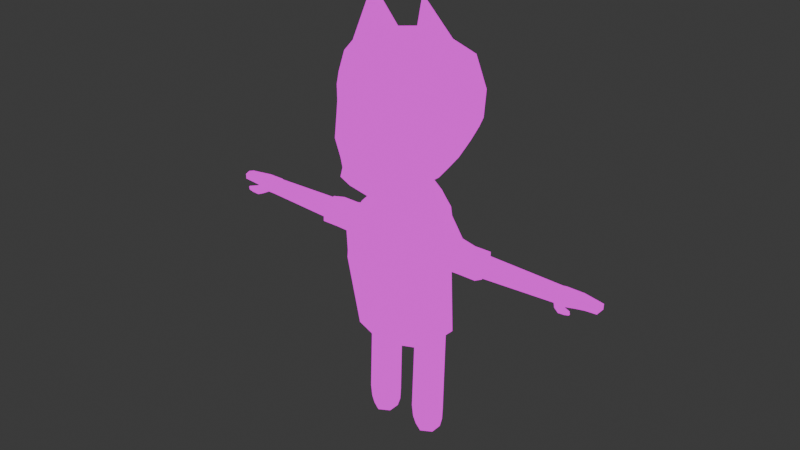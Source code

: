 # Source: fox.blend  (saved by Blender 4.2.66; exported with 4.5.12 LTS)
import bpy
from mathutils import Matrix  # noqa: F401  (used for matrix-valued properties, if any)

bpy.ops.wm.read_factory_settings(use_empty=True)
scene = bpy.context.scene
scene.name = 'Scene'

# ---- collections
col_ref = bpy.data.collections.new('ref'); scene.collection.children.link(col_ref)
col_model = bpy.data.collections.new('model'); scene.collection.children.link(col_model)

# ---- images (referenced by path relative to the original .blend; pixels are not part of the script)
import os
ASSET_DIR = os.environ.get("B2B_ASSET_DIR", "")  # directory of the original .blend (textures are referenced by path, not embedded)
HERE = os.path.dirname(os.path.abspath(__file__))  # packed textures are extracted next to this script under _unpacked/

def load_image(name, relpath, width, height, colorspace="sRGB"):
    """Load a texture the original file referenced (path relative to the .blend, or extracted next to this script)."""
    p = next((c for c in (os.path.join(HERE, relpath), os.path.join(ASSET_DIR, relpath)) if relpath and os.path.exists(c)), "")
    if p:
        img = bpy.data.images.load(p, check_existing=True)
        img.name = name
    else:  # same state as the original file: an image datablock whose file is absent (Cycles renders it pink)
        img = bpy.data.images.new(name, width, height)
        img.source = "FILE"
        img.filepath = "//" + (relpath or name)
    img.colorspace_settings.name = colorspace
    return img
img_char = load_image('char', 'char.png', 1024, 1024, 'sRGB')

# ---- materials (node trees are filled in below, after node groups)
mat_m_char = bpy.data.materials.new('m_char')

# ---- material node trees
mat_m_char.use_nodes = True; mat_m_char.node_tree.nodes.clear()
_N = mat_m_char.node_tree.nodes; _L = mat_m_char.node_tree.links
n0 = _N.new('ShaderNodeOutputMaterial'); n0.name = 'Material Output'; n0.location = (300, 300)
n1 = _N.new('ShaderNodeEmission'); n1.name = 'Emission'; n1.location = (10, 300)
n2 = _N.new('ShaderNodeTexImage'); n2.name = 'Image Texture'; n2.location = (-280, 280)
n2.image = img_char
_L.new(n1.outputs[0], n0.inputs[0])
_L.new(n2.outputs[0], n1.inputs[0])
n0.is_active_output = True

# ---- world
world_world = bpy.data.worlds.new('World'); scene.world = world_world
world_world.use_nodes = True; world_world.node_tree.nodes.clear()
_N = world_world.node_tree.nodes; _L = world_world.node_tree.links
n0 = _N.new('ShaderNodeOutputWorld'); n0.name = 'World Output'; n0.location = (300, 300)
n1 = _N.new('ShaderNodeBackground'); n1.name = 'Background'; n1.location = (10, 300)
n1.inputs[0].default_value = (0.05088, 0.05088, 0.05088, 1.0)
_L.new(n1.outputs[0], n0.inputs[0])
n0.is_active_output = True
world_world.color = (0.05088, 0.05088, 0.05088)
world_world.sun_shadow_jitter_overblur = 0.0

# ---- meshes
me_cylinder = bpy.data.meshes.new('Cylinder')
me_cylinder.from_pydata([(0.0, 1.394, -0.1198), (0.0, 1.499, 0.8465), (0.3399, 1.266, -0.1102), (0.2217, 1.385, 0.7982), (0.3526, 1.106, -0.09009), (0.3959, 1.099, 0.8484), (0.2867, 0.9033, -0.1041), (0.3471, 0.8773, 0.8023), (0.0, 0.8096, -0.1187), (0.0, 0.7236, 0.7056), (0.0, 1.487, 0.489), (0.4419, 1.231, 0.6106), (0.4047, 1.107, 0.4736), (0.4887, 0.9919, 0.5956), (0.0, 0.7265, 0.4185), (0.4694, 1.108, 0.7803), (0.4932, 1.001, 0.7256), (0.4346, 1.235, 0.7383), (0.2318, 1.373, 0.5048), (0.3585, 0.8558, 0.4667), (0.405, 1.105, 0.4751), (0.3953, 1.099, 0.8474), (0.3459, 0.8807, 0.8043), (0.3555, 0.8611, 0.4681), (0.4745, 1.099, 0.5525), (0.5629, 1.206, 0.6126), (0.5822, 0.9919, 0.5988), (0.5738, 1.106, 0.7745), (0.5867, 1.001, 0.7287), (0.5665, 1.208, 0.7313), (0.568, 1.099, 0.5556), (0.7004, 1.208, 0.6126), (0.7266, 0.9919, 0.5988), (0.7182, 1.106, 0.7745), (0.7311, 1.001, 0.7287), (0.7041, 1.21, 0.7313), (0.7125, 1.099, 0.5556), (0.0, 1.472, 0.939), (0.2665, 1.31, 0.9152), (0.3206, 1.102, 0.9108), (0.2856, 0.9511, 0.9284), (0.0, 0.814, 0.8996), (0.0, 1.441, 0.9979), (0.2206, 1.302, 0.9835), (0.2576, 1.131, 0.9717), (0.238, 0.9987, 0.9896), (0.0, 0.8978, 0.9812), (0.0, 1.415, 1.044), (0.1864, 1.3, 1.032), (0.208, 1.166, 1.022), (0.1972, 1.05, 1.034), (0.0, 0.993, 1.042), (0.0, 1.375, 1.09), (0.118, 1.265, 1.095), (0.1354, 1.21, 1.095), (0.1272, 1.168, 1.094), (0.0, 1.118, 1.088), (0.6713, 1.18, 0.6277), (0.6909, 1.018, 0.6173), (0.6846, 1.104, 0.7492), (0.6943, 1.025, 0.7148), (0.674, 1.181, 0.7168), (0.6803, 1.098, 0.585), (1.335, 1.169, 0.6397), (1.343, 1.035, 0.6401), (1.339, 1.104, 0.7394), (1.334, 1.042, 0.7067), (1.335, 1.166, 0.7104), (1.341, 1.099, 0.6021), (1.363, 1.18, 0.6327), (1.365, 1.11, 0.7464), (1.363, 1.179, 0.7063), (1.365, 1.102, 0.593), (1.393, 1.18, 0.6327), (1.4, 1.107, 0.7479), (1.393, 1.179, 0.7063), (1.396, 1.102, 0.593), (1.501, 1.181, 0.6547), (1.505, 1.043, 0.6602), (1.497, 1.104, 0.7431), (1.504, 1.039, 0.713), (1.498, 1.181, 0.705), (1.492, 1.101, 0.6144), (1.666, 1.145, 0.6589), (1.667, 1.061, 0.6591), (1.666, 1.097, 0.7162), (1.667, 1.06, 0.7018), (1.667, 1.147, 0.7021), (1.655, 1.1, 0.6441), (1.372, 0.9865, 0.71), (1.416, 0.9947, 0.6434), (1.386, 0.9868, 0.6378), (1.402, 0.9927, 0.7106), (0.0, 1.362, -0.1353), (0.2332, 1.237, -0.1056), (0.2446, 1.103, -0.1079), (0.1908, 0.9375, -0.1193), (0.0, 0.8332, -0.1415), (0.2155, 1.249, -0.8012), (0.2158, 1.272, -0.1289), (0.3228, 1.187, -0.8012), (0.3193, 1.21, -0.1007), (0.3228, 1.063, -0.8012), (0.3193, 1.086, -0.1007), (0.2155, 1.001, -0.8012), (0.2158, 1.024, -0.1289), (0.1082, 1.063, -0.8012), (0.1123, 1.086, -0.1571), (0.1082, 1.187, -0.8012), (0.1123, 1.21, -0.1571), (0.3135, 1.086, -0.07302), (0.21, 1.024, -0.1012), (0.09853, 1.086, -0.1341), (0.09853, 1.21, -0.1341), (0.2163, 1.246, -0.9067), (0.3176, 1.187, -0.9067), (0.3176, 1.07, -0.9067), (0.2163, 1.012, -0.9067), (0.115, 1.07, -0.9067), (0.115, 1.187, -0.9067), (0.2189, 1.227, -0.9792), (0.3035, 1.178, -0.9792), (0.3035, 1.081, -0.9792), (0.2189, 1.032, -0.9792), (0.1343, 1.081, -0.9792), (0.1343, 1.178, -0.9792), (0.223, 1.176, -0.9985), (0.2645, 1.152, -0.9985), (0.2645, 1.104, -0.9985), (0.223, 1.08, -0.9985), (0.1815, 1.104, -0.9985), (0.1815, 1.152, -0.9985), (0.2056, 1.269, -0.108), (0.1021, 1.207, -0.1362), (0.2036, 1.27, -0.1075), (0.3071, 1.208, -0.07936), (0.307, 1.209, -0.07771), (0.307, 1.085, -0.07771), (1.342, 1.036, 0.6399), (1.378, 1.036, 0.6376), (1.409, 1.038, 0.6427), (1.334, 1.041, 0.7072), (1.365, 1.041, 0.7099), (1.395, 1.041, 0.71), (1.414, 0.9626, 0.6944), (1.456, 0.9817, 0.6291), (1.429, 0.9668, 0.6227), (1.441, 0.9758, 0.6959), (1.474, 0.9519, 0.6815), (1.497, 0.9725, 0.6365), (1.483, 0.9573, 0.6325), (1.489, 0.966, 0.6822), (1.516, 0.9507, 0.6725), (1.519, 0.9693, 0.645), (1.518, 0.9565, 0.6425), (1.518, 0.9632, 0.6729), (0.2523, 0.809, 1.291), (0.3175, 0.7685, 1.972), (0.2566, 1.403, 1.274), (0.3651, 1.467, 1.986), (0.1389, 1.429, 1.194), (0.0, 1.492, 1.135), (0.0, 1.6, 2.031), (0.2659, 1.566, 2.015), (0.4133, 1.497, 1.807), (0.4112, 1.476, 1.601), (0.3261, 1.447, 1.411), (0.2828, 0.94, 1.256), (0.2928, 1.074, 1.248), (0.2911, 1.234, 1.256), (0.3554, 1.241, 2.138), (0.3843, 0.991, 2.126), (0.3286, 0.8412, 2.101), (0.3143, 0.7435, 1.769), (0.3341, 0.7752, 1.567), (0.3039, 0.7878, 1.423), (0.0, 0.5079, 1.295), (0.1435, 0.6772, 1.232), (0.1829, 0.6272, 1.993), (0.0, 0.5387, 1.988), (0.0, 1.639, 1.345), (0.0, 1.671, 1.569), (0.0, 1.67, 1.772), (0.1907, 1.556, 1.383), (0.2503, 1.596, 1.563), (0.2584, 1.592, 1.762), (0.4003, 1.245, 1.416), (0.5099, 1.29, 1.617), (0.5211, 1.3, 1.827), (0.4006, 1.081, 1.421), (0.4898, 1.082, 1.615), (0.5281, 1.074, 1.843), (0.3808, 0.9266, 1.406), (0.4298, 0.9264, 1.566), (0.4562, 0.8932, 1.811), (0.1959, 0.6347, 1.404), (0.2295, 0.6184, 1.547), (0.2045, 0.6172, 1.748), (0.0, 0.4198, 1.391), (0.0, 0.4697, 1.531), (0.0, 0.4958, 1.755), (0.0, 1.286, 1.056), (0.1942, 1.252, 1.148), (0.0, 1.007, 1.036), (0.1755, 1.033, 1.138), (0.0, 0.7402, 1.104), (0.1423, 0.8575, 1.145), (0.246, 1.319, 2.177), (0.0, 1.4, 2.207), (0.1705, 0.9923, 2.234), (0.0, 1.03, 2.269), (0.1187, 0.7541, 2.175), (0.0, 0.7158, 2.185), (0.03349, 0.4858, 1.395), (0.2152, 1.016, 2.557), (0.3499, 1.018, 2.145), (0.2057, 1.012, 2.215), (0.22, 1.022, 2.522), (0.2082, 1.155, 2.205)], [], [(10, 1, 3, 18), (19, 7, 9, 14), (6, 19, 14, 8), (4, 20, 19, 6), (2, 18, 20, 4), (0, 10, 18, 2), (21, 3, 5), (22, 21, 5, 7), (23, 22, 7, 19), (12, 23, 19, 20), (15, 17, 3, 21), (16, 15, 21, 22), (17, 11, 18, 3), (13, 16, 22, 23), (24, 13, 23, 12), (11, 24, 12, 18), (24, 11, 25, 30), (16, 13, 26, 28), (15, 16, 28, 27), (13, 24, 30, 26), (11, 17, 29, 25), (17, 15, 27, 29), (26, 30, 36, 32), (25, 29, 35, 31), (29, 27, 33, 35), (30, 25, 31, 36), (28, 26, 32, 34), (27, 28, 34, 33), (9, 7, 40, 41), (7, 5, 39, 40), (3, 1, 37, 38), (5, 3, 38, 39), (39, 38, 43, 44), (38, 37, 42, 43), (40, 39, 44, 45), (41, 40, 45, 46), (45, 44, 49, 50), (46, 45, 50, 51), (44, 43, 48, 49), (43, 42, 47, 48), (48, 47, 52, 53), (50, 49, 54, 55), (51, 50, 55, 56), (49, 48, 53, 54), (36, 31, 57, 62), (34, 32, 58, 60), (33, 34, 60, 59), (32, 36, 62, 58), (31, 35, 61, 57), (35, 33, 59, 61), (62, 57, 63, 68), (60, 58, 64, 66), (59, 60, 66, 65), (58, 62, 68, 64), (57, 61, 67, 63), (61, 59, 65, 67), (63, 67, 71, 69), (67, 65, 70, 71), (68, 63, 69, 72), (69, 71, 75, 73), (71, 70, 74, 75), (72, 69, 73, 76), (73, 75, 81, 77), (75, 74, 79, 81), (76, 73, 77, 82), (77, 81, 87, 83), (81, 79, 85, 87), (82, 77, 83, 88), (80, 78, 84, 86), (79, 80, 86, 85), (78, 82, 88, 84), (85, 86, 84, 88, 83, 87), (6, 8, 97, 96), (2, 4, 95, 94), (0, 2, 94, 93), (4, 6, 96, 95), (93, 94, 95, 96, 97), (97, 8, 93), (98, 99, 101, 100), (100, 101, 103, 102), (102, 103, 105, 104), (104, 105, 107, 106), (106, 107, 109, 108), (108, 109, 99, 98), (104, 106, 118, 117), (109, 107, 112, 113), (107, 105, 111, 112), (105, 103, 110, 111), (115, 116, 122, 121), (100, 102, 116, 115), (106, 108, 119, 118), (98, 100, 115, 114), (102, 104, 117, 116), (108, 98, 114, 119), (120, 121, 127, 126), (118, 119, 125, 124), (116, 117, 123, 122), (114, 115, 121, 120), (119, 114, 120, 125), (117, 118, 124, 123), (126, 127, 128, 129, 130, 131), (125, 120, 126, 131), (123, 124, 130, 129), (121, 122, 128, 127), (124, 125, 131, 130), (122, 123, 129, 128), (99, 109, 133, 132), (101, 99, 134, 135), (103, 101, 136, 137), (76, 82, 78, 140), (72, 76, 140, 139), (68, 72, 139, 138), (79, 74, 143, 80), (74, 70, 142, 143), (70, 65, 141, 142), (140, 143, 92, 90), (140, 139, 91, 90), (142, 143, 92, 89), (139, 142, 89, 91), (91, 89, 144, 146), (90, 92, 147, 145), (90, 91, 146, 145), (89, 92, 147, 144), (145, 146, 150, 149), (146, 144, 148, 150), (144, 147, 151, 148), (145, 147, 151, 149), (148, 151, 155, 152), (149, 151, 155, 153), (149, 150, 154, 153), (150, 148, 152, 154), (152, 155, 153, 154), (78, 80, 143, 142, 141, 64, 139, 140), (180, 181, 184, 183), (181, 182, 185, 184), (182, 162, 163, 185), (170, 159, 163, 207), (184, 185, 164, 165), (183, 184, 165, 166), (160, 183, 166, 158), (161, 180, 183, 160), (186, 187, 190, 189), (187, 188, 191, 190), (189, 190, 193, 192), (190, 191, 194, 193), (158, 166, 186, 169), (166, 165, 187, 186), (165, 164, 188, 187), (164, 159, 170, 188), (188, 170, 171, 191), (194, 172, 157, 173), (193, 194, 173, 174), (192, 193, 174, 175), (167, 192, 175, 156), (168, 189, 192, 167), (169, 186, 189, 168), (195, 196, 199, 213), (196, 197, 200, 199), (156, 175, 195, 177), (175, 174, 196, 195), (174, 173, 197, 196), (173, 157, 178, 197), (197, 178, 179, 200), (177, 195, 213, 176), (201, 202, 204, 203), (203, 204, 206, 205), (161, 160, 202, 201), (160, 158, 169, 202), (202, 169, 168, 204), (204, 168, 167, 206), (206, 167, 156, 177), (205, 206, 177, 176), (207, 208, 210, 209, 218), (209, 210, 212, 211), (164, 185, 163, 159), (163, 162, 208, 207), (211, 212, 179, 178), (172, 211, 178, 157), (170, 214, 171), (213, 199, 198), (176, 213, 198), (209, 171, 172, 211), (191, 171, 172, 194), (215, 217, 216), (214, 209, 216, 217), (209, 214, 207, 218), (171, 214, 217, 215), (209, 171, 215, 216), (214, 170, 207)])
_uv = me_cylinder.uv_layers.new(name='UVMap')
_uv.uv.foreach_set('vector', [0.2882, 0.1767, 0.2751, 0.2591, 0.2007, 0.2388, 0.2079, 0.1718, 0.1114, 0.162, 0.106, 0.2317, 0.03519, 0.2094, 0.03616, 0.1556, 0.0903, 0.05586, 0.1114, 0.162, 0.03616, 0.1556, 0.03519, 0.05637, 0.1266, 0.04998, 0.1536, 0.1487, 0.1114, 0.162, 0.0903, 0.05586, 0.2193, 0.02228, 0.2079, 0.1718, 0.1536, 0.1487, 0.1815, 0.01926, 0.3032, 0.03377, 0.2882, 0.1767, 0.2079, 0.1718, 0.2193, 0.02228, 0.1617, 0.2767, 0.2325, 0.2325, 0.1618, 0.2771, 0.1065, 0.2313, 0.1617, 0.2767, 0.1618, 0.2771, 0.106, 0.2317, 0.1114, 0.162, 0.1065, 0.2313, 0.106, 0.2317, 0.1114, 0.162, 0.1536, 0.1488, 0.1114, 0.162, 0.1114, 0.162, 0.1536, 0.1487, 0.2879, 0.3777, 0.3194, 0.3621, 0.361, 0.3744, 0.2904, 0.4185, 0.2645, 0.3679, 0.2879, 0.3777, 0.2904, 0.4185, 0.2352, 0.3732, 0.3194, 0.3621, 0.317, 0.3358, 0.3365, 0.3137, 0.361, 0.3744, 0.04149, 0.408, 0.0673, 0.4065, 0.08231, 0.4445, 0.0155, 0.4445, 0.06784, 0.5124, 0.04482, 0.5111, 0.03609, 0.4671, 0.07734, 0.4941, 0.1096, 0.3966, 0.1333, 0.3907, 0.1428, 0.4091, 0.1024, 0.4388, 0.1333, 0.3907, 0.1096, 0.3966, 0.1066, 0.3783, 0.1303, 0.3724, 0.0673, 0.4065, 0.04149, 0.408, 0.0417, 0.3894, 0.06751, 0.388, 0.2879, 0.3777, 0.2645, 0.3679, 0.2701, 0.3558, 0.2828, 0.3589, 0.04482, 0.5111, 0.06784, 0.5124, 0.06427, 0.5306, 0.04125, 0.5293, 0.317, 0.3358, 0.3194, 0.3621, 0.2997, 0.351, 0.3042, 0.3364, 0.3194, 0.3621, 0.2879, 0.3777, 0.2828, 0.3589, 0.2997, 0.351, 0.04125, 0.5293, 0.06427, 0.5306, 0.05911, 0.5588, 0.03609, 0.5574, 0.3042, 0.3364, 0.2997, 0.351, 0.2879, 0.3446, 0.2895, 0.3357, 0.2997, 0.351, 0.2828, 0.3589, 0.2814, 0.3472, 0.2879, 0.3446, 0.1303, 0.3724, 0.1066, 0.3783, 0.1024, 0.35, 0.1261, 0.3441, 0.06751, 0.388, 0.0417, 0.3894, 0.04108, 0.3608, 0.06688, 0.3594, 0.2828, 0.3589, 0.2701, 0.3558, 0.2756, 0.344, 0.2814, 0.3472, 0.03519, 0.2094, 0.106, 0.2317, 0.09775, 0.2595, 0.0394, 0.2498, 0.106, 0.2317, 0.1353, 0.2646, 0.1211, 0.2772, 0.09775, 0.2595, 0.2007, 0.2388, 0.2751, 0.2591, 0.2677, 0.2808, 0.199, 0.2624, 0.1406, 0.2482, 0.2007, 0.2388, 0.199, 0.2624, 0.1503, 0.2688, 0.1503, 0.2688, 0.199, 0.2624, 0.2033, 0.2802, 0.1635, 0.2865, 0.199, 0.2624, 0.2677, 0.2808, 0.261, 0.2947, 0.2033, 0.2802, 0.09775, 0.2595, 0.1211, 0.2772, 0.1109, 0.2919, 0.09234, 0.2751, 0.0394, 0.2498, 0.09775, 0.2595, 0.09234, 0.2751, 0.04435, 0.2717, 0.09234, 0.2751, 0.1109, 0.2919, 0.1034, 0.3053, 0.08889, 0.2891, 0.04435, 0.2717, 0.09234, 0.2751, 0.08889, 0.2891, 0.05055, 0.2926, 0.1635, 0.2865, 0.2033, 0.2802, 0.2072, 0.2929, 0.1769, 0.2993, 0.2033, 0.2802, 0.261, 0.2947, 0.2554, 0.3061, 0.2072, 0.2929, 0.2072, 0.2929, 0.2554, 0.3061, 0.2476, 0.3182, 0.2095, 0.315, 0.08889, 0.2891, 0.1034, 0.3053, 0.09135, 0.3233, 0.08596, 0.3169, 0.05055, 0.2926, 0.08889, 0.2891, 0.08596, 0.3169, 0.05948, 0.3169, 0.1769, 0.2993, 0.2072, 0.2929, 0.2095, 0.315, 0.1963, 0.3179, 0.1792, 0.3513, 0.1792, 0.3268, 0.1872, 0.3298, 0.1872, 0.3481, 0.2009, 0.3814, 0.2082, 0.3566, 0.2155, 0.3627, 0.21, 0.3814, 0.2112, 0.4019, 0.2009, 0.3814, 0.21, 0.3814, 0.2178, 0.3967, 0.2082, 0.3566, 0.2294, 0.3475, 0.2314, 0.3559, 0.2155, 0.3627, 0.1583, 0.3354, 0.1583, 0.3589, 0.1502, 0.3558, 0.1502, 0.3381, 0.2294, 0.4149, 0.2112, 0.4019, 0.2178, 0.3967, 0.2314, 0.4065, 0.9632, 0.5792, 0.981, 0.5779, 0.9772, 0.7056, 0.9619, 0.7064, 0.7758, 0.8166, 0.7741, 0.7973, 0.9035, 0.7954, 0.9025, 0.8088, 0.7698, 0.7305, 0.7743, 0.7136, 0.9017, 0.735, 0.9005, 0.7493, 0.9465, 0.5812, 0.9632, 0.5792, 0.9619, 0.7064, 0.9476, 0.7068, 0.981, 0.9881, 0.963, 0.9899, 0.9471, 0.8568, 0.9614, 0.8548, 0.7654, 0.747, 0.7698, 0.7305, 0.9005, 0.7493, 0.8977, 0.7628, 0.9614, 0.8548, 0.9471, 0.8568, 0.9473, 0.8504, 0.9621, 0.8487, 0.8977, 0.7628, 0.9005, 0.7493, 0.9056, 0.7507, 0.9031, 0.7663, 0.9619, 0.7064, 0.9772, 0.7056, 0.9784, 0.7116, 0.9622, 0.7112, 0.9621, 0.8487, 0.9473, 0.8504, 0.9465, 0.8443, 0.9613, 0.8425, 0.9031, 0.7663, 0.9056, 0.7507, 0.9124, 0.7509, 0.9094, 0.767, 0.9622, 0.7112, 0.9784, 0.7116, 0.9779, 0.7177, 0.9616, 0.7165, 0.9613, 0.8425, 0.9465, 0.8443, 0.9442, 0.8232, 0.9543, 0.8212, 0.9094, 0.767, 0.9124, 0.7509, 0.9315, 0.751, 0.9307, 0.7691, 0.9616, 0.7165, 0.9779, 0.7177, 0.9764, 0.7393, 0.9595, 0.7346, 0.9543, 0.8212, 0.9442, 0.8232, 0.9405, 0.7885, 0.9492, 0.7873, 0.9312, 0.7722, 0.9303, 0.7542, 0.9649, 0.7536, 0.9655, 0.764, 0.9634, 0.7038, 0.9803, 0.7085, 0.9688, 0.7396, 0.96, 0.736, 0.9346, 0.7375, 0.9451, 0.7371, 0.9478, 0.77, 0.9391, 0.7707, 0.9303, 0.7542, 0.9321, 0.7403, 0.9655, 0.7453, 0.9649, 0.7536, 0.949, 0.7063, 0.9634, 0.7038, 0.96, 0.736, 0.9518, 0.7381, 0.9614, 0.7537, 0.9642, 0.7453, 0.9724, 0.7455, 0.9761, 0.7534, 0.9732, 0.7628, 0.9644, 0.7636, 0.9056, 0.3546, 0.9619, 0.3342, 0.9633, 0.3406, 0.925, 0.361, 0.8955, 0.4263, 0.8933, 0.3943, 0.9149, 0.394, 0.9167, 0.4206, 0.9625, 0.4522, 0.8955, 0.4263, 0.9167, 0.4206, 0.9633, 0.4453, 0.8927, 0.3949, 0.9056, 0.3546, 0.925, 0.361, 0.9144, 0.394, 0.9633, 0.4453, 0.9167, 0.4206, 0.9144, 0.394, 0.925, 0.361, 0.9633, 0.3406, 0.8064, 0.1175, 0.8021, 0.1224, 0.8021, 0.01269, 0.8869, 0.1368, 0.8806, 0.2685, 0.8548, 0.2724, 0.864, 0.131, 0.864, 0.131, 0.8548, 0.2724, 0.8288, 0.2699, 0.8393, 0.1221, 0.9762, 0.1223, 0.9862, 0.2714, 0.9604, 0.2679, 0.9503, 0.1319, 0.9503, 0.1319, 0.9604, 0.2679, 0.933, 0.2656, 0.9291, 0.1366, 0.9291, 0.1366, 0.933, 0.2656, 0.906, 0.2631, 0.9087, 0.1383, 0.9087, 0.1383, 0.906, 0.2631, 0.8806, 0.2685, 0.8869, 0.1368, 0.9503, 0.1319, 0.9291, 0.1366, 0.9255, 0.1202, 0.9436, 0.1138, 0.907, 0.2831, 0.934, 0.2856, 0.9328, 0.2914, 0.9064, 0.2888, 0.934, 0.2856, 0.9614, 0.2879, 0.961, 0.2937, 0.9328, 0.2914, 0.9614, 0.2879, 0.9871, 0.2914, 0.9866, 0.2973, 0.961, 0.2937, 0.8718, 0.1126, 0.851, 0.09932, 0.8643, 0.08616, 0.8788, 0.101, 0.864, 0.131, 0.8393, 0.1221, 0.851, 0.09932, 0.8718, 0.1126, 0.9291, 0.1366, 0.9087, 0.1383, 0.9081, 0.1217, 0.9255, 0.1202, 0.8869, 0.1368, 0.864, 0.131, 0.8718, 0.1126, 0.8905, 0.1192, 0.9762, 0.1223, 0.9503, 0.1319, 0.9436, 0.1138, 0.9635, 0.09921, 0.9087, 0.1383, 0.8869, 0.1368, 0.8905, 0.1192, 0.9081, 0.1217, 0.8927, 0.1077, 0.8788, 0.101, 0.8844, 0.09259, 0.8955, 0.09659, 0.9255, 0.1202, 0.9081, 0.1217, 0.9078, 0.11, 0.923, 0.1088, 0.9635, 0.09921, 0.9436, 0.1138, 0.9372, 0.102, 0.9495, 0.08699, 0.8905, 0.1192, 0.8718, 0.1126, 0.8788, 0.101, 0.8927, 0.1077, 0.9081, 0.1217, 0.8905, 0.1192, 0.8927, 0.1077, 0.9078, 0.11, 0.9436, 0.1138, 0.9255, 0.1202, 0.923, 0.1088, 0.9372, 0.102, 0.9506, 0.02037, 0.9588, 0.02512, 0.9588, 0.03462, 0.9506, 0.03937, 0.9424, 0.03462, 0.9424, 0.02512, 0.9078, 0.11, 0.8927, 0.1077, 0.8955, 0.09659, 0.9081, 0.09672, 0.9372, 0.102, 0.923, 0.1088, 0.9206, 0.09756, 0.9314, 0.0938, 0.8788, 0.101, 0.8643, 0.08616, 0.8765, 0.08338, 0.8844, 0.09259, 0.923, 0.1088, 0.9078, 0.11, 0.9081, 0.09672, 0.9206, 0.09756, 0.9495, 0.08699, 0.9372, 0.102, 0.9314, 0.0938, 0.9382, 0.0849, 0.8816, 0.2884, 0.907, 0.2831, 0.909, 0.2876, 0.8837, 0.2929, 0.8558, 0.2924, 0.8816, 0.2884, 0.8833, 0.2933, 0.8575, 0.2973, 0.8304, 0.05626, 0.8304, 0.0317, 0.8356, 0.03186, 0.8356, 0.05643, 0.9616, 0.7165, 0.9595, 0.7346, 0.9451, 0.737, 0.9465, 0.7177, 0.9622, 0.7112, 0.9616, 0.7165, 0.9465, 0.7177, 0.9474, 0.7116, 0.9619, 0.7064, 0.9622, 0.7112, 0.9474, 0.7116, 0.9479, 0.7048, 0.9315, 0.751, 0.9124, 0.7509, 0.9124, 0.7356, 0.9343, 0.7376, 0.9124, 0.7509, 0.9056, 0.7507, 0.9061, 0.7353, 0.9124, 0.7356, 0.9056, 0.7507, 0.9005, 0.7493, 0.8999, 0.7349, 0.9061, 0.7353, 0.89, 0.9688, 0.9024, 0.9777, 0.9076, 0.9686, 0.8952, 0.9607, 0.1784, 0.4052, 0.1745, 0.4101, 0.1674, 0.4031, 0.1722, 0.3991, 0.9088, 0.9815, 0.9024, 0.9777, 0.9076, 0.9686, 0.9118, 0.9717, 0.9262, 0.9809, 0.9088, 0.9815, 0.9118, 0.9717, 0.9255, 0.9684, 0.9255, 0.9684, 0.9118, 0.9717, 0.9122, 0.9635, 0.9262, 0.9563, 0.8952, 0.9607, 0.9076, 0.9686, 0.9081, 0.9596, 0.8964, 0.9511, 0.1722, 0.3991, 0.1674, 0.4031, 0.1677, 0.3932, 0.1732, 0.3903, 0.9118, 0.9717, 0.9076, 0.9686, 0.9081, 0.9596, 0.9122, 0.9635, 0.1732, 0.3903, 0.1677, 0.3932, 0.1721, 0.3832, 0.1763, 0.3824, 0.9262, 0.9563, 0.9122, 0.9635, 0.9112, 0.9525, 0.9184, 0.9456, 0.9122, 0.9635, 0.9081, 0.9596, 0.9085, 0.9507, 0.9112, 0.9525, 0.8964, 0.9511, 0.9081, 0.9596, 0.9085, 0.9507, 0.903, 0.9443, 0.9112, 0.9525, 0.9085, 0.9507, 0.909, 0.9472, 0.9102, 0.9474, 0.903, 0.9443, 0.9085, 0.9507, 0.909, 0.9472, 0.9079, 0.9433, 0.1763, 0.3824, 0.1721, 0.3832, 0.1761, 0.377, 0.1784, 0.3781, 0.9184, 0.9456, 0.9112, 0.9525, 0.9102, 0.9474, 0.9106, 0.943, 0.9102, 0.9474, 0.909, 0.9472, 0.9079, 0.9433, 0.9106, 0.943, 0.9451, 0.7371, 0.9343, 0.7376, 0.9333, 0.7156, 0.9629, 0.8414, 0.9589, 0.8369, 0.9693, 0.8284, 0.9746, 0.8328, 0.9472, 0.7172, 0.7747, 0.2429, 0.7949, 0.3392, 0.693, 0.3451, 0.6963, 0.2758, 0.7949, 0.3392, 0.7929, 0.4249, 0.6925, 0.4138, 0.693, 0.3451, 0.7929, 0.4249, 0.765, 0.5338, 0.6735, 0.4939, 0.6925, 0.4138, 0.5715, 0.5428, 0.6314, 0.4823, 0.6735, 0.4939, 0.6121, 0.5656, 0.693, 0.3451, 0.6925, 0.4138, 0.6324, 0.4256, 0.6284, 0.3621, 0.6963, 0.2758, 0.693, 0.3451, 0.6284, 0.3621, 0.6352, 0.2933, 0.6656, 0.1913, 0.6963, 0.2758, 0.6352, 0.2933, 0.6339, 0.2364, 0.718, 0.1495, 0.7747, 0.2429, 0.6963, 0.2758, 0.6656, 0.1913, 0.5597, 0.2908, 0.5632, 0.3688, 0.4913, 0.3637, 0.4983, 0.2824, 0.5632, 0.3688, 0.5653, 0.4328, 0.4946, 0.4458, 0.4913, 0.3637, 0.4983, 0.2824, 0.4913, 0.3637, 0.4263, 0.3361, 0.436, 0.263, 0.4913, 0.3637, 0.4946, 0.4458, 0.4155, 0.4459, 0.4263, 0.3361, 0.6339, 0.2364, 0.6352, 0.2933, 0.5597, 0.2908, 0.5719, 0.2213, 0.6352, 0.2933, 0.6284, 0.3621, 0.5632, 0.3688, 0.5597, 0.2908, 0.6284, 0.3621, 0.6324, 0.4256, 0.5653, 0.4328, 0.5632, 0.3688, 0.6324, 0.4256, 0.6314, 0.4823, 0.5715, 0.5428, 0.5653, 0.4328, 0.5653, 0.4328, 0.5715, 0.5428, 0.4872, 0.5591, 0.4946, 0.4458, 0.3648, 0.8044, 0.2931, 0.9184, 0.277, 0.8589, 0.2822, 0.7741, 0.3839, 0.7013, 0.3648, 0.8044, 0.2822, 0.7741, 0.3095, 0.6931, 0.3809, 0.631, 0.3839, 0.7013, 0.3095, 0.6931, 0.314, 0.6322, 0.3713, 0.5554, 0.3809, 0.631, 0.314, 0.6322, 0.3156, 0.5728, 0.5126, 0.2028, 0.4983, 0.2824, 0.436, 0.263, 0.4588, 0.1891, 0.5719, 0.2213, 0.5597, 0.2908, 0.4983, 0.2824, 0.5126, 0.2028, 0.2384, 0.616, 0.2344, 0.6753, 0.1244, 0.6519, 0.1471, 0.5957, 0.2344, 0.6753, 0.2148, 0.7548, 0.1176, 0.7458, 0.1244, 0.6519, 0.3156, 0.5728, 0.314, 0.6322, 0.2384, 0.616, 0.2486, 0.5421, 0.314, 0.6322, 0.3095, 0.6931, 0.2344, 0.6753, 0.2384, 0.616, 0.3095, 0.6931, 0.2822, 0.7741, 0.2148, 0.7548, 0.2344, 0.6753, 0.2822, 0.7741, 0.277, 0.8589, 0.1983, 0.8521, 0.2148, 0.7548, 0.2148, 0.7548, 0.1983, 0.8521, 0.1158, 0.8442, 0.1176, 0.7458, 0.2486, 0.5421, 0.2384, 0.616, 0.1471, 0.5957, 0.1533, 0.55, 0.6404, 0.09478, 0.5943, 0.1706, 0.5147, 0.1358, 0.5299, 0.05236, 0.5299, 0.05236, 0.5147, 0.1358, 0.4468, 0.1056, 0.4152, 0.03202, 0.718, 0.1495, 0.6656, 0.1913, 0.5943, 0.1706, 0.6404, 0.09478, 0.6656, 0.1913, 0.6339, 0.2364, 0.5719, 0.2213, 0.5943, 0.1706, 0.5943, 0.1706, 0.5719, 0.2213, 0.5126, 0.2028, 0.5147, 0.1358, 0.5147, 0.1358, 0.5126, 0.2028, 0.4588, 0.1891, 0.4468, 0.1056, 0.3152, 0.4928, 0.3713, 0.5554, 0.3156, 0.5728, 0.2486, 0.5421, 0.2419, 0.4585, 0.3152, 0.4928, 0.2486, 0.5421, 0.1533, 0.55, 0.6121, 0.5656, 0.6955, 0.6299, 0.552, 0.7093, 0.5123, 0.6453, 0.5663, 0.6076, 0.5123, 0.6453, 0.552, 0.7093, 0.4152, 0.7419, 0.4177, 0.688, 0.6324, 0.4256, 0.6925, 0.4138, 0.6735, 0.4939, 0.6314, 0.4823, 0.6735, 0.4939, 0.765, 0.5338, 0.6955, 0.6299, 0.6121, 0.5656, 0.1973, 0.9461, 0.1445, 0.9528, 0.1158, 0.8442, 0.1983, 0.8521, 0.2931, 0.9184, 0.1973, 0.9461, 0.1983, 0.8521, 0.277, 0.8589, 0.5693, 0.8042, 0.4914, 0.9943, 0.4652, 0.8042, 0.1471, 0.5957, 0.1244, 0.6519, 0.1158, 0.59, 0.1533, 0.55, 0.1471, 0.5957, 0.1158, 0.59, 0.5123, 0.6453, 0.4872, 0.5591, 0.4271, 0.5832, 0.4177, 0.688, 0.4946, 0.4458, 0.4872, 0.5591, 0.4271, 0.5832, 0.4155, 0.4459, 0.7015, 0.6406, 0.7015, 0.8056, 0.6545, 0.6876, 0.7298, 0.8866, 0.6438, 0.7817, 0.6544, 0.7666, 0.7249, 0.8722, 0.6865, 0.8899, 0.5922, 0.9874, 0.5922, 0.7858, 0.6394, 0.8379, 0.7298, 0.6947, 0.7298, 0.8866, 0.7249, 0.8722, 0.7151, 0.7075, 0.7099, 0.9893, 0.7099, 0.8904, 0.7209, 0.9065, 0.7183, 0.9729, 0.4303, 0.9734, 0.3879, 0.7724, 0.4459, 0.7724])
me_cylinder.materials.append(mat_m_char)
me_cylinder.use_paint_bone_selection = False
me_cylinder.use_paint_mask = True
me_cylinder.update()
arm_armature = bpy.data.armatures.new('Armature')  # bones are not reproduced

# ---- objects
ob_empty = bpy.data.objects.new('Empty', None)
ob_model = bpy.data.objects.new('model', me_cylinder)
ob_armature = bpy.data.objects.new('Armature', arm_armature)

# ---- transforms, parenting, visibility, modifiers, constraints
ob_empty.location = (0.0, 5.0, 2.116)
ob_empty.rotation_euler = (1.571, 0.0, 0.0)
ob_empty.empty_display_type = 'IMAGE'
ob_empty.empty_display_size = 5.0
ob_empty.use_empty_image_alpha = True
ob_empty.color = (1.0, 1.0, 1.0, 0.5)
ob_empty.hide_select = True
ob_model.parent = ob_armature
ob_model.matrix_parent_inverse = Matrix(((1.0, -0.0, 0.0, -0.0), (-0.0, 1.0, -0.0, 0.0), (0.0, -0.0, 1.0, -1.0), (-0.0, 0.0, -0.0, 1.0)))
ob_model.location = (-5.531e-32, -1.122, 1.0)
_vg = ob_model.vertex_groups.new(name='Bone')
for _i, _w in zip([0, 2, 4, 6, 8, 9, 10, 12, 14, 18, 19, 20, 23, 93, 94, 95, 96, 97], [0.6651, 0.2616, 0.2573, 0.344, 0.6267, 0.01728, 0.07904, 0.0239, 0.09842, 0.02637, 0.03982, 0.02469, 0.03767, 0.6427, 0.2433, 0.2433, 0.3922, 0.6235]): _vg.add([_i], _w, 'REPLACE')
_vg = ob_model.vertex_groups.new(name='Bone.002')
for _i, _w in zip([2, 4, 6, 7, 8, 9, 10, 11, 12, 13, 14, 15, 16, 17, 18, 19, 20, 22, 23, 24, 25, 26, 30, 40, 41, 46, 51, 94, 95, 96, 97], [0.08607, 0.1332, 0.1765, 0.08126, 0.147, 0.2201, 0.03216, 0.09867, 0.3992, 0.1491, 0.5913, 0.007047, 0.0545, 0.03023, 0.09607, 0.5543, 0.4042, 0.07875, 0.5447, 0.1817, 0.02658, 0.05001, 0.06365, 0.01548, 0.1002, 0.0588, 0.009501, 0.04366, 0.07912, 0.1357, 0.1366]): _vg.add([_i], _w, 'REPLACE')
_vg = ob_model.vertex_groups.new(name='Bone.001')
for _i, _w in zip([0, 1, 2, 3, 4, 5, 6, 7, 8, 9, 10, 11, 12, 13, 14, 15, 16, 17, 18, 19, 20, 21, 22, 23, 24, 25, 26, 30, 37, 38, 39, 40, 41, 42, 45, 46, 50, 51, 56, 93, 94, 95, 96, 97], [0.08504, 0.1278, 0.1023, 0.1165, 0.08779, 0.03798, 0.07229, 0.2928, 0.03023, 0.4729, 0.6409, 0.1456, 0.2044, 0.07876, 0.1576, 0.03938, 0.07125, 0.07318, 0.6143, 0.1476, 0.2056, 0.03898, 0.2904, 0.1512, 0.1103, 0.03149, 0.01031, 0.03331, 0.0672, 0.02721, 0.01241, 0.1304, 0.4088, 0.02, 0.06938, 0.2397, 0.02207, 0.1212, 0.04872, 0.07791, 0.05753, 0.05175, 0.0559, 0.03147]): _vg.add([_i], _w, 'REPLACE')
_vg = ob_model.vertex_groups.new(name='Bone.003')
for _i, _w in zip([1, 3, 5, 7, 9, 10, 11, 12, 13, 14, 16, 17, 18, 19, 20, 21, 22, 23, 24, 37, 38, 39, 40, 41, 42, 43, 45, 46, 47, 48, 50, 51, 52, 53, 54, 55, 56, 158, 160, 161, 169, 180, 181, 183, 201, 202, 203], [0.4694, 0.4527, 0.03522, 0.2463, 0.1053, 0.09053, 0.05023, 0.01256, 0.01393, 0.02188, 0.04774, 0.1028, 0.06292, 0.02455, 0.01252, 0.03637, 0.245, 0.02512, 0.00226, 0.4061, 0.1392, 0.02073, 0.1122, 0.1845, 0.3152, 0.07664, 0.07697, 0.3053, 0.2693, 0.0601, 0.05869, 0.3339, 0.2334, 0.05419, 0.0122, 0.02016, 0.1369, 0.03667, 0.07945, 0.1672, 0.0002796, 0.06196, 0.009494, 0.02152, 0.2299, 0.05515, 0.04478]): _vg.add([_i], _w, 'REPLACE')
_vg = ob_model.vertex_groups.new(name='Bone.004')
for _i, _w in zip([1, 37, 42, 47, 52, 53, 156, 158, 160, 161, 164, 165, 166, 167, 168, 169, 174, 175, 176, 177, 180, 181, 182, 183, 184, 185, 186, 187, 189, 190, 192, 193, 195, 196, 197, 198, 199, 200, 201, 202, 203, 204, 205, 206, 213], [0.07281, 0.1216, 0.167, 0.186, 0.1872, 0.0161, 0.1546, 0.2536, 0.4188, 0.2879, 0.01075, 0.05741, 0.1184, 0.1891, 0.2261, 0.2497, 0.04078, 0.08393, 0.1501, 0.2609, 0.1512, 0.08414, 0.04864, 0.1535, 0.07924, 0.03514, 0.1042, 0.04224, 0.09058, 0.03042, 0.08683, 0.03857, 0.1086, 0.05688, 0.001405, 0.09859, 0.06238, 0.01348, 0.2797, 0.5707, 0.6342, 0.6169, 0.2585, 0.2834, 0.1028]): _vg.add([_i], _w, 'REPLACE')
_vg = ob_model.vertex_groups.new(name='Bone.005')
for _i, _w in zip([156, 157, 158, 159, 160, 161, 162, 163, 164, 165, 166, 167, 168, 169, 170, 171, 172, 173, 174, 175, 176, 177, 178, 179, 180, 181, 182, 183, 184, 185, 186, 187, 188, 189, 190, 191, 192, 193, 194, 195, 196, 197, 198, 199, 200, 201, 202, 203, 204, 205, 206, 207, 208, 210, 211, 212, 213, 215, 218], [0.8053, 0.5552, 0.5847, 0.5351, 0.3233, 0.195, 0.5592, 0.5882, 0.7476, 0.7988, 0.7605, 0.7679, 0.7176, 0.6538, 0.09363, 0.02543, 0.1157, 0.8052, 0.8703, 0.8634, 0.7976, 0.7035, 0.6653, 0.6901, 0.6029, 0.7083, 0.6996, 0.6838, 0.764, 0.7443, 0.8067, 0.8102, 0.7126, 0.8401, 0.8286, 0.6837, 0.8567, 0.86, 0.7462, 0.8395, 0.8659, 0.8319, 0.8348, 0.8427, 0.8124, 0.008258, 0.2547, 0.2193, 0.3148, 0.6978, 0.6694, 0.1231, 0.2315, 0.007258, 0.1919, 0.3004, 0.8328, 0.003525, 0.05192]): _vg.add([_i], _w, 'REPLACE')
_vg = ob_model.vertex_groups.new(name='Bone.005_L')
for _i, _w in zip([157, 159, 162, 163, 164, 165, 166, 170, 171, 172, 173, 174, 175, 176, 178, 179, 180, 181, 182, 183, 184, 185, 186, 187, 188, 189, 190, 191, 193, 194, 195, 196, 197, 198, 199, 200, 207, 208, 209, 210, 211, 212, 213, 214, 215, 216, 217, 218], [0.2511, 0.2522, 0.1971, 0.2321, 0.119, 0.0644, 0.01506, 0.5034, 0.5135, 0.4845, 0.1019, 0.04327, 0.001621, 0.005227, 0.228, 0.1941, 0.01512, 0.06343, 0.1066, 0.01206, 0.0571, 0.1052, 0.009232, 0.07064, 0.1433, 0.004096, 0.06681, 0.1603, 0.04916, 0.1308, 0.005598, 0.04177, 0.0907, 0.0273, 0.05869, 0.1003, 0.6373, 0.3239, 0.9663, 0.2586, 0.6632, 0.4495, 0.02398, 0.08144, 0.5756, 0.9345, 0.1406, 0.8401]): _vg.add([_i], _w, 'REPLACE')
_vg = ob_model.vertex_groups.new(name='Bone.005_L.001')
for _i, _w in zip([157, 159, 162, 163, 164, 165, 170, 171, 172, 173, 174, 178, 179, 182, 185, 187, 188, 190, 191, 193, 194, 197, 200, 207, 208, 211, 212, 215, 216, 218], [0.1721, 0.14, 0.0525, 0.07512, 0.05737, 0.01494, 0.3689, 0.4431, 0.3888, 0.06181, 0.004717, 0.06109, 0.02323, 0.01623, 0.03027, 0.03994, 0.09564, 0.04572, 0.1254, 0.01781, 0.09562, 0.01969, 0.002368, 0.1574, 0.06814, 0.0564, 0.01047, 0.3749, 0.02713, 0.02249]): _vg.add([_i], _w, 'REPLACE')
_vg = ob_model.vertex_groups.new(name='Bone.005_L.002')
for _i, _w in zip([214, 217], [0.9125, 0.8368]): _vg.add([_i], _w, 'REPLACE')
_vg = ob_model.vertex_groups.new(name='Bone.005_R')
for _i, _w in zip([159, 162, 163, 178, 179, 181, 182, 185, 200, 207, 208, 210, 211, 212, 218], [0.0216, 0.1419, 0.0637, 0.01928, 0.06364, 0.01409, 0.06111, 0.01685, 0.003458, 0.05894, 0.3529, 0.7014, 0.0847, 0.2164, 0.06167]): _vg.add([_i], _w, 'REPLACE')
_vg = ob_model.vertex_groups.new(name='Bone.005_R.001')
_vg = ob_model.vertex_groups.new(name='Bone.005_R.002')
_vg = ob_model.vertex_groups.new(name='Bone.003_L')
for _i, _w in zip([1, 3, 5, 7, 9, 10, 11, 12, 13, 14, 15, 16, 17, 18, 19, 20, 21, 22, 23, 24, 25, 26, 27, 28, 29, 30, 37, 38, 39, 40, 41, 42, 43, 44, 45, 46, 47, 48, 49, 50, 51, 52, 53, 54, 55, 56, 158, 160, 161, 169, 180, 181, 183, 201, 202, 203], [0.1982, 0.2886, 0.6387, 0.2285, 0.1017, 0.05927, 0.2806, 0.09648, 0.1017, 0.02796, 0.3324, 0.1494, 0.2397, 0.07295, 0.05389, 0.09423, 0.635, 0.2299, 0.05495, 0.1932, 0.08154, 0.04202, 0.07645, 0.03413, 0.06377, 0.07269, 0.2494, 0.7541, 0.823, 0.6484, 0.2224, 0.2976, 0.8553, 0.9749, 0.7905, 0.2979, 0.3276, 0.8697, 0.9827, 0.8594, 0.3631, 0.3727, 0.8544, 0.9008, 0.8773, 0.4495, 0.03667, 0.07945, 0.1672, 0.0002796, 0.06196, 0.009494, 0.02152, 0.2299, 0.05515, 0.04478]): _vg.add([_i], _w, 'REPLACE')
_vg = ob_model.vertex_groups.new(name='Bone.003_L.001')
for _i, _w in zip([2, 3, 4, 5, 6, 7, 9, 10, 11, 12, 13, 14, 15, 16, 17, 18, 19, 20, 21, 22, 23, 24, 25, 26, 27, 28, 29, 30, 31, 32, 33, 34, 35, 36, 38, 39, 40, 45, 57, 58, 59, 60, 61, 62], [0.008458, 0.07208, 0.02669, 0.2202, 0.01993, 0.1265, 0.0208, 0.01654, 0.3669, 0.1708, 0.5902, 0.02148, 0.4904, 0.6399, 0.4903, 0.07043, 0.117, 0.1664, 0.2223, 0.1314, 0.1233, 0.4222, 0.7588, 0.8117, 0.8664, 0.8847, 0.8489, 0.7357, 0.7173, 0.8349, 0.94, 0.9231, 0.8739, 0.6997, 0.02672, 0.08473, 0.05648, 0.000123, 0.6689, 0.8466, 0.9873, 0.951, 0.9025, 0.6463]): _vg.add([_i], _w, 'REPLACE')
_vg = ob_model.vertex_groups.new(name='Bone.003_L.002')
for _i, _w in zip([5, 15, 17, 21, 25, 26, 29, 30, 31, 32, 33, 34, 35, 36, 57, 58, 60, 61, 62], [0.008274, 0.07258, 0.01693, 0.008805, 0.05181, 0.02233, 0.004428, 0.05625, 0.2164, 0.1016, 0.0007677, 0.01898, 0.08002, 0.2297, 0.3053, 0.1171, 0.003145, 0.08047, 0.3227]): _vg.add([_i], _w, 'REPLACE')
_vg = ob_model.vertex_groups.new(name='Bone.003_L.003')
_vg = ob_model.vertex_groups.new(name='Bone.003_L.004')
for _i, _w in zip([63, 64, 65, 66, 67, 68, 69, 70, 71, 72, 73, 74, 75, 76, 77, 81, 82, 89, 90, 91, 92, 138, 139, 140, 141, 142, 143, 144, 145, 146, 147, 148, 149, 150], [0.9543, 0.908, 0.9658, 0.9644, 0.9623, 0.9295, 0.6848, 0.7261, 0.6947, 0.686, 0.303, 0.1938, 0.2695, 0.289, 0.007704, 0.003092, 0.01408, 0.2149, 0.1152, 0.2232, 0.1057, 0.4831, 0.5096, 0.1026, 0.8742, 0.515, 0.01015, 0.09918, 0.06872, 0.1015, 0.01565, 0.001418, 0.01557, 0.03539]): _vg.add([_i], _w, 'REPLACE')
_vg = ob_model.vertex_groups.new(name='Bone.003_L.005')
for _i, _w in zip([63, 67, 68, 69, 70, 71, 72, 73, 74, 75, 76, 77, 78, 79, 80, 81, 82, 83, 84, 85, 86, 87, 88, 89, 90, 91, 92, 138, 139, 140, 142, 143, 144, 145, 146], [0.01568, 0.006156, 0.01317, 0.2969, 0.2205, 0.2923, 0.2479, 0.6703, 0.7084, 0.7097, 0.592, 0.9146, 0.884, 0.9461, 0.9004, 0.9258, 0.91, 0.05077, 0.05667, 0.04105, 0.054, 0.04749, 0.06407, 0.03845, 0.06236, 0.05088, 0.03047, 0.03743, 0.05777, 0.1599, 0.04886, 0.08894, 0.002308, 0.008259, 0.02449]): _vg.add([_i], _w, 'REPLACE')
_vg = ob_model.vertex_groups.new(name='Bone.003_L.006')
for _i, _w in zip([77, 78, 79, 80, 81, 82, 83, 84, 85, 86, 87, 88], [0.05242, 0.04398, 0.005813, 0.03167, 0.0372, 0.02354, 0.9472, 0.9394, 0.9527, 0.9426, 0.9495, 0.932]): _vg.add([_i], _w, 'REPLACE')
_vg = ob_model.vertex_groups.new(name='Bone.003_L.007')
for _i, _w in zip([64, 68, 70, 72, 74, 76, 78, 80, 89, 90, 91, 92, 138, 139, 140, 142, 143, 144, 145, 146, 147, 148, 149, 150, 152, 153, 154], [0.06149, 0.007612, 0.04181, 0.05411, 0.08834, 0.1014, 0.05648, 0.05052, 0.3291, 0.3885, 0.331, 0.3192, 0.4349, 0.378, 0.6581, 0.3475, 0.8304, 0.1841, 0.1854, 0.2384, 0.09414, 0.05387, 0.08446, 0.1077, 0.01961, 0.05962, 0.06228]): _vg.add([_i], _w, 'REPLACE')
_vg = ob_model.vertex_groups.new(name='Bone.003_L.008')
for _i, _w in zip([89, 90, 91, 144, 145, 146, 149, 150], [0.004489, 0.0003148, 0.004793, 0.05925, 0.05342, 0.04383, 0.004541, 0.02352]): _vg.add([_i], _w, 'REPLACE')
_vg = ob_model.vertex_groups.new(name='Bone.003_L.009')
for _i, _w in zip([89, 90, 91, 92, 138, 139, 140, 141, 142, 143, 144, 145, 146, 147, 148, 149, 150, 151, 152, 153, 154, 155], [0.3824, 0.4062, 0.3648, 0.5154, 0.01449, 0.04384, 0.06919, 0.088, 0.07931, 0.04267, 0.6301, 0.6621, 0.5742, 0.8403, 0.8955, 0.8417, 0.7953, 0.9971, 0.9341, 0.8879, 0.8826, 0.9579]): _vg.add([_i], _w, 'REPLACE')
_vg = ob_model.vertex_groups.new(name='Bone.003_R')
for _i, _w in zip([1, 37, 41, 42, 46, 47, 48, 51, 52, 53, 54, 55, 56, 158, 160, 161, 169, 180, 181, 183, 201, 202, 203], [0.07334, 0.1224, 0.02391, 0.168, 0.0676, 0.1876, 0.004183, 0.1344, 0.19, 0.04652, 0.04201, 0.06364, 0.3422, 0.03667, 0.07945, 0.1672, 0.0002796, 0.06196, 0.009494, 0.02152, 0.2299, 0.05515, 0.04478]): _vg.add([_i], _w, 'REPLACE')
_vg = ob_model.vertex_groups.new(name='Bone.003_R.001')
_vg = ob_model.vertex_groups.new(name='Bone.003_R.002')
_vg = ob_model.vertex_groups.new(name='Bone.003_R.003')
_vg = ob_model.vertex_groups.new(name='Bone.003_R.004')
_vg = ob_model.vertex_groups.new(name='Bone.003_R.005')
_vg = ob_model.vertex_groups.new(name='Bone.003_R.006')
_vg = ob_model.vertex_groups.new(name='Bone.003_R.007')
_vg = ob_model.vertex_groups.new(name='Bone.003_R.008')
_vg = ob_model.vertex_groups.new(name='Bone.003_R.009')
_vg = ob_model.vertex_groups.new(name='Bone_L.001')
_vg = ob_model.vertex_groups.new(name='Bone_R.001')
for _i, _w in zip([0, 2, 4, 6, 8, 10, 12, 14, 18, 19, 20, 23, 93, 94, 95, 96, 97, 98, 99, 100, 101, 102, 103, 104, 105, 106, 107, 108, 109, 110, 111, 112, 113, 114, 115, 116, 117, 118, 119, 120, 121, 122, 123, 124, 125, 126, 127, 128, 129, 130, 131, 132, 133, 134, 135, 136, 137], [0.2041, 0.4835, 0.4426, 0.3346, 0.1461, 0.01667, 0.04575, 0.02169, 0.01738, 0.02581, 0.04673, 0.02446, 0.2396, 0.6162, 0.5838, 0.363, 0.16, 1.0, 1.0, 1.0, 1.0, 1.0, 1.0, 1.0, 1.0, 1.0, 1.0, 1.0, 1.0, 1.0, 1.0, 1.0, 1.0, 1.0, 1.0, 1.0, 1.0, 1.0, 1.0, 1.0, 1.0, 1.0, 1.0, 1.0, 1.0, 1.0, 1.0, 1.0, 1.0, 1.0, 1.0, 1.0, 1.0, 1.0, 1.0, 1.0, 1.0]): _vg.add([_i], _w, 'REPLACE')
_m = ob_model.modifiers.new('Mirror', 'MIRROR')
_m.use_clip = True
_m = ob_model.modifiers.new('Armature', 'ARMATURE')
_m.object = ob_armature
ob_armature.location = (0.0, 0.0, 1.0)
ob_armature.show_in_front = True

# ---- collection membership
col_ref.objects.link(ob_empty)
col_model.objects.link(ob_model)
col_model.objects.link(ob_armature)

# ---- scene / render settings (as saved in the file)
scene.frame_start = 1; scene.frame_end = 250; scene.frame_set(1)
scene.render.engine = 'BLENDER_EEVEE_NEXT'
bpy.context.view_layer.update()

# ---- added for rendering (the .blend has no active camera): camera
cam_auto = bpy.data.cameras.new('AutoCamera')
cam_auto.lens = 50.0
cam_auto.sensor_width = 36.0
cam_auto.clip_end = 1000.0
ob_auto_camera = bpy.data.objects.new('AutoCamera', cam_auto)
scene.collection.objects.link(ob_auto_camera)
ob_auto_camera.location = (4.65632, -5.66486, 5.50517)
ob_auto_camera.rotation_euler = (1.09748, -7.21219e-08, 0.694738)
scene.camera = ob_auto_camera
bpy.context.view_layer.update()
